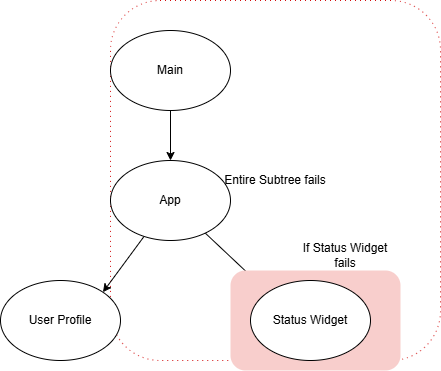

The diagram above was exported from draw.io. Its source (the exported page's mxGraphModel, read from the mxfile embedded in the PNG):
<mxGraphModel dx="463" dy="434" grid="1" gridSize="10" guides="1" tooltips="1" connect="1" arrows="1" fold="1" page="1" pageScale="1" pageWidth="850" pageHeight="1100" math="0" shadow="0">
  <root>
    <mxCell id="0" />
    <mxCell id="1" parent="0" />
    <mxCell id="9" value="Entire Subtree fails" style="rounded=1;whiteSpace=wrap;html=1;strokeColor=light-dark(#d30d0d, #ededed);dashed=1;dashPattern=1 4;" vertex="1" parent="1">
      <mxGeometry x="120" y="30" width="330" height="360" as="geometry" />
    </mxCell>
    <mxCell id="6" value="" style="edgeStyle=none;html=1;" edge="1" parent="1" source="2" target="3">
      <mxGeometry relative="1" as="geometry" />
    </mxCell>
    <mxCell id="2" value="Main" style="ellipse;whiteSpace=wrap;html=1;" vertex="1" parent="1">
      <mxGeometry x="120" y="60" width="120" height="80" as="geometry" />
    </mxCell>
    <mxCell id="7" style="edgeStyle=none;html=1;entryX=1;entryY=0;entryDx=0;entryDy=0;" edge="1" parent="1" source="3" target="4">
      <mxGeometry relative="1" as="geometry" />
    </mxCell>
    <mxCell id="8" style="edgeStyle=none;html=1;entryX=0;entryY=0;entryDx=0;entryDy=0;" edge="1" parent="1" source="3" target="5">
      <mxGeometry relative="1" as="geometry" />
    </mxCell>
    <mxCell id="3" value="App" style="ellipse;whiteSpace=wrap;html=1;" vertex="1" parent="1">
      <mxGeometry x="120" y="190" width="120" height="80" as="geometry" />
    </mxCell>
    <mxCell id="4" value="User Profile" style="ellipse;whiteSpace=wrap;html=1;" vertex="1" parent="1">
      <mxGeometry x="10" y="310" width="120" height="80" as="geometry" />
    </mxCell>
    <mxCell id="10" value="" style="borderColor=red;rounded=1;whiteSpace=wrap;html=1;fillColor=#f8cecc;strokeColor=none;dashed=1;dashPattern=8 8;" vertex="1" parent="1">
      <mxGeometry x="240" y="300" width="170" height="100" as="geometry" />
    </mxCell>
    <mxCell id="5" value="Status Widget" style="ellipse;whiteSpace=wrap;html=1;" vertex="1" parent="1">
      <mxGeometry x="260" y="310" width="120" height="80" as="geometry" />
    </mxCell>
    <mxCell id="11" value="If Status Widget fails" style="text;html=1;align=center;verticalAlign=middle;whiteSpace=wrap;rounded=0;" vertex="1" parent="1">
      <mxGeometry x="310" y="270" width="90" height="30" as="geometry" />
    </mxCell>
  </root>
</mxGraphModel>